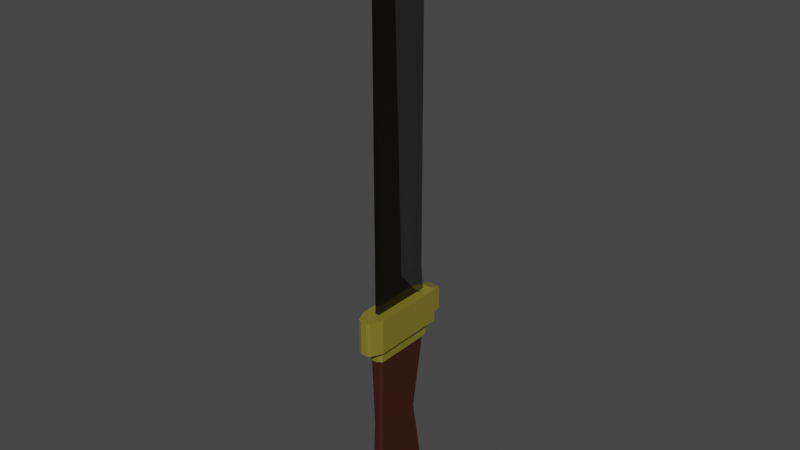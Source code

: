 # Source: 2nife.blend  (saved by Blender 2.92.15; exported with 4.5.12 LTS)
import bpy
from mathutils import Matrix  # noqa: F401  (used for matrix-valued properties, if any)

bpy.ops.wm.read_factory_settings(use_empty=True)
scene = bpy.context.scene
scene.name = 'Scene'

# ---- collections
col_collection = bpy.data.collections.new('Collection'); scene.collection.children.link(col_collection)

# ---- materials (node trees are filled in below, after node groups)
mat_material_001 = bpy.data.materials.new('Material.001')
mat_material_001.use_transparent_shadow = False
mat_material_002 = bpy.data.materials.new('Material.002')
mat_material_002.use_transparent_shadow = False
mat_material_003 = bpy.data.materials.new('Material.003')
mat_material_003.use_transparent_shadow = False
mat_material_004 = bpy.data.materials.new('Material.004')
mat_material_004.use_transparent_shadow = False

# ---- material node trees
mat_material_001.use_nodes = True; mat_material_001.node_tree.nodes.clear()
_N = mat_material_001.node_tree.nodes; _L = mat_material_001.node_tree.links
n0 = _N.new('ShaderNodeBsdfPrincipled'); n0.name = 'Principled BSDF'; n0.location = (10, 300)
n0.distribution = 'GGX'
n0.subsurface_method = 'BURLEY'
n0.inputs[0].default_value = (0.08353, 0.07689, 0.06402, 1.0)
n0.inputs[1].default_value = 1.0
n0.inputs[2].default_value = 0.1471
n0.inputs[3].default_value = 1.45
n0.inputs[13].default_value = 0.4632
n0.inputs[27].default_value = (0.0, 0.0, 0.0, 1.0)
n0.inputs[28].default_value = 1.0
n1 = _N.new('ShaderNodeOutputMaterial'); n1.name = 'Material Output'; n1.location = (300, 300)
_L.new(n0.outputs[0], n1.inputs[0])
n1.is_active_output = True
mat_material_002.use_nodes = True; mat_material_002.node_tree.nodes.clear()
_N = mat_material_002.node_tree.nodes; _L = mat_material_002.node_tree.links
n0 = _N.new('ShaderNodeBsdfPrincipled'); n0.name = 'Principled BSDF'; n0.location = (10, 300)
n0.distribution = 'GGX'
n0.subsurface_method = 'BURLEY'
n0.inputs[0].default_value = (0.4575, 0.3982, 0.05258, 1.0)
n0.inputs[1].default_value = 0.5809
n0.inputs[2].default_value = 0.2574
n0.inputs[3].default_value = 1.45
n0.inputs[27].default_value = (0.0, 0.0, 0.0, 1.0)
n0.inputs[28].default_value = 1.0
n1 = _N.new('ShaderNodeOutputMaterial'); n1.name = 'Material Output'; n1.location = (300, 300)
_L.new(n0.outputs[0], n1.inputs[0])
n1.is_active_output = True
mat_material_003.use_nodes = True; mat_material_003.node_tree.nodes.clear()
_N = mat_material_003.node_tree.nodes; _L = mat_material_003.node_tree.links
n0 = _N.new('ShaderNodeBsdfPrincipled'); n0.name = 'Principled BSDF'; n0.location = (10, 300)
n0.distribution = 'GGX'
n0.subsurface_method = 'BURLEY'
n0.inputs[0].default_value = (0.04695, 0.01005, 0.002197, 1.0)
n0.inputs[3].default_value = 1.45
n0.inputs[27].default_value = (0.0, 0.0, 0.0, 1.0)
n0.inputs[28].default_value = 1.0
n1 = _N.new('ShaderNodeOutputMaterial'); n1.name = 'Material Output'; n1.location = (300, 300)
_L.new(n0.outputs[0], n1.inputs[0])
n1.is_active_output = True
mat_material_004.use_nodes = True; mat_material_004.node_tree.nodes.clear()
_N = mat_material_004.node_tree.nodes; _L = mat_material_004.node_tree.links
n0 = _N.new('ShaderNodeBsdfPrincipled'); n0.name = 'Principled BSDF'; n0.location = (10, 300)
n0.distribution = 'GGX'
n0.subsurface_method = 'BURLEY'
n0.inputs[0].default_value = (0.2668, 0.2668, 0.2668, 1.0)
n0.inputs[1].default_value = 1.0
n0.inputs[2].default_value = 0.1324
n0.inputs[3].default_value = 1.45
n0.inputs[27].default_value = (0.0, 0.0, 0.0, 1.0)
n0.inputs[28].default_value = 1.0
n1 = _N.new('ShaderNodeOutputMaterial'); n1.name = 'Material Output'; n1.location = (300, 300)
_L.new(n0.outputs[0], n1.inputs[0])
n1.is_active_output = True

# ---- world
world_world = bpy.data.worlds.new('World'); scene.world = world_world
world_world.use_nodes = True; world_world.node_tree.nodes.clear()
_N = world_world.node_tree.nodes; _L = world_world.node_tree.links
n0 = _N.new('ShaderNodeOutputWorld'); n0.name = 'World Output'; n0.location = (300, 300)
n1 = _N.new('ShaderNodeBackground'); n1.name = 'Background'; n1.location = (10, 300)
n1.inputs[0].default_value = (0.05088, 0.05088, 0.05088, 1.0)
_L.new(n1.outputs[0], n0.inputs[0])
n0.is_active_output = True
world_world.color = (0.05088, 0.05088, 0.05088)
world_world.use_sun_shadow = False
world_world.sun_shadow_jitter_overblur = 0.0

# ---- meshes
me_cube_002 = bpy.data.meshes.new('Cube.002')
me_cube_002.from_pydata([(-0.1243, 1.481, -1.0), (-0.1243, 1.461, 1.0), (0.1243, 1.481, -1.0), (0.1243, 1.461, 1.0), (-0.1069, 0.9928, 1.676e-08), (0.1069, 0.9928, 1.676e-08), (-0.05859, -1.0, -1.0), (-0.1243, -0.9343, -1.0), (-0.1243, -0.9343, 1.0), (-0.05859, -1.0, 1.0), (0.1243, -0.9343, -1.0), (0.05859, -1.0, -1.0), (0.05859, -1.0, 1.0), (0.1243, -0.9343, 1.0), (-0.1069, -0.8436, 1.676e-08), (-0.05035, -0.9436, 1.676e-08), (0.1069, -0.8871, 1.676e-08), (0.05035, -0.9436, 1.676e-08), (-0.1243, 1.461, 1.197), (0.1243, 1.461, 1.197), (-0.05859, -1.0, 1.197), (-0.1243, -0.9343, 1.197), (0.1243, -0.9343, 1.197), (0.05859, -1.0, 1.197), (-0.06434, -1.068, 1.0), (-0.1301, -1.002, 1.0), (0.05283, -1.068, 1.0), (-0.06434, -1.068, 1.197), (-0.1301, -1.002, 1.197), (0.05283, -1.068, 1.197), (-0.1243, 1.818, 1.197), (0.1243, 1.818, 1.197), (-0.04335, 1.38, 1.663), (0.04335, 1.38, 1.663), (-0.02504, -0.919, 1.663), (-0.04335, -0.9007, 1.663), (0.04335, -0.9007, 1.663), (0.02504, -0.919, 1.663), (-0.2278, -0.9343, 1.197), (-0.2278, 1.461, 1.197), (-0.2278, -0.9343, 1.663), (-0.2278, 1.461, 1.663), (0.2278, -0.9343, 1.197), (0.2278, 1.461, 1.197), (0.2278, -0.9343, 1.663), (0.2278, 1.461, 1.663), (-0.1243, 1.953, 1.197), (0.1243, 1.953, 1.197), (-0.1243, 1.953, 1.663), (0.1243, 1.953, 1.663), (-0.2278, 1.953, 1.663), (-0.2278, 1.953, 1.197), (0.2278, 1.953, 1.663), (0.2278, 1.953, 1.197), (-0.1159, 2.567, 1.273), (0.1159, 2.567, 1.273), (-0.1159, 2.567, 1.588), (0.1159, 2.567, 1.588), (-0.05859, -1.699, 1.197), (-0.1243, -1.633, 1.197), (0.1243, -1.633, 1.197), (0.05859, -1.699, 1.197), (-0.05859, -1.699, 1.663), (-0.1243, -1.633, 1.663), (0.1243, -1.633, 1.663), (0.05859, -1.699, 1.663), (-0.1243, -1.633, 1.197), (-0.2278, -1.137, 1.197), (-0.2278, -1.137, 1.663), (-0.1243, -1.633, 1.663), (0.2278, -1.137, 1.197), (0.1243, -1.633, 1.197), (0.1243, -1.633, 1.663), (0.2278, -1.137, 1.663), (-0.1243, 1.818, 1.17), (-0.1243, 1.648, 1.0), (0.1243, 1.648, 1.0), (0.1243, 1.818, 1.17), (-0.1243, 1.461, 1.663), (0.1243, 1.461, 1.663), (-0.05859, -1.0, 1.663), (-0.1243, -0.9343, 1.663), (0.1243, -0.9343, 1.663), (0.05859, -1.0, 1.663), (-0.04335, 0.06544, 5.574), (0.04335, 0.06544, 5.574), (-0.02504, -0.919, 5.574), (-0.04335, -0.9007, 4.79), (0.04335, -0.9007, 5.574), (0.02504, -0.919, 5.574), (0.02504, -0.919, 2.027), (-0.02504, -0.919, 2.027), (-0.04335, -0.9007, 2.027), (-0.04335, 0.4047, 2.027), (0.04335, -0.9007, 2.027), (0.04335, 0.4047, 2.027), (-0.04335, 1.72, 1.663), (0.04335, 1.72, 1.663), (-0.005524, 1.72, 2.027), (0.005524, 1.72, 2.027), (-0.04335, -0.05331, 6.771), (0.04335, -0.05331, 6.771), (-0.005524, 1.72, 5.579), (0.005524, 1.72, 5.579), (0.04335, 1.55, 1.663), (0.01477, 1.062, 2.027), (-0.01477, 1.062, 2.027), (-0.04335, 1.55, 1.663), (0.01477, 1.062, 6.177), (-0.01477, 1.062, 6.177), (-0.04335, -0.05237, 6.771), (0.04335, -0.05237, 6.771), (-0.02504, -0.919, 5.987), (-0.04335, -0.9007, 5.987), (0.04335, -0.9007, 5.987), (0.02504, -0.919, 5.987), (0.1243, 1.481, -1.339), (-0.1243, 1.481, -1.339), (0.05859, -1.0, -1.339), (0.1243, -0.9343, -1.339), (-0.1243, -0.9343, -1.339), (-0.05859, -1.0, -1.339), (-0.1826, 1.481, -1.0), (-0.1826, -0.9343, -1.0), (-0.1826, 1.481, -1.339), (-0.1826, -0.9343, -1.339), (0.1826, 1.481, -1.0), (0.1826, -0.9343, -1.0), (0.1826, 1.481, -1.339), (0.1826, -0.9343, -1.339), (0.05859, -1.089, -1.0), (0.1243, -1.023, -1.0), (-0.1243, -1.023, -1.0), (-0.05859, -1.089, -1.0), (0.05859, -1.089, -1.339), (0.1243, -1.023, -1.339), (-0.1243, -1.023, -1.339), (-0.05859, -1.089, -1.339), (-0.1826, -1.023, -1.339), (-0.1826, -1.023, -1.0), (0.1826, -1.023, -1.0), (0.1826, -1.023, -1.339), (0.1243, 1.702, -1.083), (-0.1243, 1.702, -1.083), (0.1243, 1.702, -1.339), (-0.1243, 1.702, -1.339), (-0.1826, 1.702, -1.339), (-0.1826, 1.702, -1.083), (0.1826, 1.702, -1.339), (0.1826, 1.702, -1.083), (-0.1826, 1.481, -1.169), (-0.1826, -0.9343, -1.169), (0.1826, -0.9343, -1.169), (0.1826, 1.481, -1.169), (0.1243, -1.023, -1.169), (-0.1243, -1.023, -1.169), (-0.05859, -1.089, -1.169), (0.05859, -1.089, -1.169), (-0.1826, -1.023, -1.169), (0.1826, -1.023, -1.169), (0.1243, 1.702, -1.169), (-0.1243, 1.702, -1.169), (-0.1826, 1.702, -1.169), (0.1826, 1.702, -1.169)], [], [(12, 13, 22, 23), (4, 1, 3, 5), (14, 8, 1, 4), (11, 17, 15, 6), (2, 5, 16, 10), (17, 12, 9, 15), (5, 3, 13, 16), (0, 4, 5, 2), (119, 116, 128, 129), (15, 9, 8, 14), (17, 11, 10, 16), (6, 15, 14, 7), (12, 17, 16, 13), (7, 14, 4, 0), (79, 45, 52, 49), (1, 8, 21, 18), (13, 3, 19, 22), (12, 23, 29, 26), (21, 8, 25, 28), (24, 26, 29, 27), (25, 24, 27, 28), (9, 12, 26, 24), (23, 20, 27, 29), (8, 9, 24, 25), (20, 21, 28, 27), (1, 18, 30, 74, 75), (18, 19, 31, 30), (19, 3, 76, 77, 31), (77, 74, 30, 31), (91, 90, 89, 86), (21, 20, 58, 59), (18, 39, 51, 46), (79, 82, 44, 45), (22, 42, 70, 71, 60), (82, 83, 65, 64), (39, 38, 40, 41), (18, 21, 38, 39), (20, 23, 61, 58), (81, 78, 41, 40), (42, 43, 45, 44), (78, 79, 49, 48), (64, 60, 71, 72), (22, 19, 43, 42), (48, 46, 51, 50), (49, 47, 55, 57), (47, 49, 52, 53), (45, 43, 53, 52), (19, 18, 46, 47), (41, 78, 48, 50), (43, 19, 47, 53), (39, 41, 50, 51), (55, 54, 56, 57), (48, 49, 57, 56), (46, 48, 56, 54), (47, 46, 54, 55), (61, 60, 64, 65), (58, 61, 65, 62), (59, 58, 62, 63), (38, 21, 59, 66, 67), (44, 82, 64, 72, 73), (83, 80, 62, 65), (42, 44, 73, 70), (59, 63, 69, 66), (23, 22, 60, 61), (80, 81, 63, 62), (81, 40, 68, 69, 63), (66, 69, 68, 67), (70, 73, 72, 71), (40, 38, 67, 68), (74, 77, 76, 75), (3, 1, 75, 76), (32, 33, 79, 78), (34, 35, 81, 80), (36, 37, 83, 82), (37, 34, 80, 83), (35, 32, 78, 81), (33, 36, 82, 79), (89, 88, 114, 115), (92, 91, 86, 87), (93, 92, 87, 84), (90, 94, 88, 89), (95, 93, 84, 85), (94, 95, 85, 88), (36, 33, 95, 94), (105, 104, 97, 99), (37, 36, 94, 90), (32, 35, 92, 93), (35, 34, 91, 92), (34, 37, 90, 91), (97, 96, 98, 99), (107, 106, 98, 96), (104, 107, 96, 97), (105, 99, 103, 108), (109, 108, 103, 102), (99, 98, 102, 103), (93, 95, 101, 100), (106, 93, 100, 109), (98, 106, 109, 102), (100, 101, 108, 109), (95, 105, 108, 101), (33, 32, 107, 104), (32, 93, 106, 107), (95, 33, 104, 105), (111, 110, 113, 112, 115, 114), (85, 84, 110, 111), (88, 85, 111, 114), (86, 89, 115, 112), (87, 86, 112, 113), (84, 87, 113, 110), (117, 116, 119, 118, 121, 120), (0, 2, 142, 143), (152, 127, 140, 159), (151, 125, 138, 158), (119, 129, 141, 135), (118, 119, 135, 134), (151, 150, 124, 125), (7, 0, 122, 123), (117, 120, 125, 124), (116, 117, 145, 144), (153, 152, 129, 128), (2, 10, 127, 126), (128, 116, 144, 148), (10, 11, 130, 131), (155, 132, 139, 158), (156, 155, 136, 137), (157, 156, 137, 134), (154, 157, 134, 135), (154, 135, 141, 159), (11, 6, 133, 130), (121, 118, 134, 137), (120, 121, 137, 136), (127, 10, 131, 140), (7, 123, 139, 132), (6, 7, 132, 133), (125, 120, 136, 138), (161, 160, 144, 145), (161, 145, 146, 162), (160, 142, 149, 163), (122, 0, 143, 147), (2, 126, 149, 142), (150, 122, 147, 162), (153, 128, 148, 163), (117, 124, 146, 145), (126, 153, 163, 149), (124, 150, 162, 146), (144, 160, 163, 148), (143, 161, 162, 147), (143, 142, 160, 161), (131, 154, 159, 140), (131, 130, 157, 154), (130, 133, 156, 157), (133, 132, 155, 156), (136, 155, 158, 138), (126, 127, 152, 153), (123, 122, 150, 151), (123, 151, 158, 139), (129, 152, 159, 141)])
me_cube_002.polygons.foreach_set('material_index', [1, 2, 2, 2, 2, 2, 2, 2, 1, 2, 2, 2, 2, 2, 1, 1, 1, 1, 1, 1, 1, 0, 0, 0, 0, 1, 0, 1, 0, 0, 0, 0, 1, 0, 1, 1, 0, 0, 1, 1, 1, 1, 0, 1, 1, 1, 1, 0, 1, 0, 1, 1, 1, 1, 0, 1, 1, 1, 0, 1, 1, 1, 1, 0, 1, 1, 1, 1, 1, 1, 0, 0, 1, 1, 1, 1, 1, 0, 0, 0, 0, 0, 0, 0, 3, 0, 0, 0, 0, 0, 3, 0, 3, 0, 0, 0, 3, 3, 0, 3, 0, 3, 3, 0, 0, 0, 0, 0, 0, 1, 1, 1, 1, 1, 1, 1, 1, 1, 1, 1, 1, 1, 1, 1, 1, 1, 1, 1, 1, 1, 1, 1, 1, 1, 1, 1, 1, 1, 1, 1, 1, 1, 1, 1, 1, 1, 1, 1, 1, 1, 1, 1, 1, 1, 1, 1, 1])
_uv = me_cube_002.uv_layers.new(name='UVMap')
_uv.uv.foreach_set('vector', [0.625, 0.8161, 0.625, 0.7433, 0.625, 0.7433, 0.625, 0.8161, 0.5, 0.25, 0.625, 0.25, 0.625, 0.5, 0.5, 0.5, 0.5, 0.007927, 0.625, 0.006678, 0.625, 0.25, 0.5, 0.25, 0.375, 0.8161, 0.5, 0.8161, 0.5, 0.9339, 0.375, 0.9339, 0.375, 0.5, 0.5, 0.5, 0.5, 0.7421, 0.375, 0.7434, 0.5, 0.8161, 0.625, 0.8161, 0.625, 0.9339, 0.5, 0.9339, 0.5, 0.5, 0.625, 0.5, 0.625, 0.7433, 0.5, 0.7421, 0.375, 0.25, 0.5, 0.25, 0.5, 0.5, 0.375, 0.5, 0.375, 0.7434, 0.375, 0.5, 0.375, 0.5, 0.375, 0.7434, 0.5, 0.0, 0.625, 0.0, 0.625, 0.006678, 0.5, 0.007927, 0.5, 0.8161, 0.375, 0.8161, 0.375, 0.7434, 0.5, 0.7421, 0.375, 0.0, 0.5, 0.0, 0.5, 0.007927, 0.375, 0.006626, 0.625, 0.8161, 0.5, 0.8161, 0.5, 0.7421, 0.625, 0.7433, 0.375, 0.006626, 0.5, 0.007927, 0.5, 0.25, 0.375, 0.25, 0.625, 0.5, 0.625, 0.5, 0.625, 0.5, 0.625, 0.5, 0.625, 0.25, 0.625, 0.006678, 0.625, 0.006678, 0.625, 0.25, 0.625, 0.7433, 0.625, 0.5, 0.625, 0.5, 0.625, 0.7433, 0.625, 0.8161, 0.625, 0.8161, 0.625, 0.8161, 0.625, 0.8161, 0.625, 0.006678, 0.625, 0.006678, 0.625, 0.006678, 0.625, 0.006678, 0.625, 0.9339, 0.625, 0.8161, 0.625, 0.8161, 0.625, 0.9339, 0.625, 0.006678, 0.625, 0.0, 0.625, 0.0, 0.625, 0.006678, 0.625, 0.9339, 0.625, 0.8161, 0.625, 0.8161, 0.625, 0.9339, 0.6911, 0.75, 0.8089, 0.75, 0.8089, 0.75, 0.6911, 0.75, 0.625, 0.006678, 0.625, 0.0, 0.625, 0.0, 0.625, 0.006678, 0.8089, 0.75, 0.875, 0.7433, 0.875, 0.7433, 0.8089, 0.75, 0.625, 0.25, 0.625, 0.25, 0.625, 0.25, 0.625, 0.25, 0.625, 0.25, 0.875, 0.5, 0.625, 0.5, 0.625, 0.5, 0.875, 0.5, 0.625, 0.5, 0.625, 0.5, 0.625, 0.5, 0.625, 0.5, 0.625, 0.5, 0.625, 0.5, 0.625, 0.25, 0.625, 0.25, 0.625, 0.5, 0.7752, 0.7418, 0.7248, 0.7418, 0.7248, 0.7418, 0.7752, 0.7418, 0.875, 0.7433, 0.8089, 0.75, 0.8089, 0.75, 0.875, 0.7433, 0.625, 0.25, 0.625, 0.25, 0.625, 0.25, 0.625, 0.25, 0.625, 0.5, 0.625, 0.7433, 0.625, 0.7433, 0.625, 0.5, 0.625, 0.7433, 0.625, 0.7433, 0.625, 0.7433, 0.625, 0.7433, 0.625, 0.7433, 0.625, 0.7433, 0.6911, 0.75, 0.6911, 0.75, 0.625, 0.7433, 0.625, 0.25, 0.625, 0.006678, 0.625, 0.006678, 0.625, 0.25, 0.625, 0.25, 0.625, 0.006678, 0.625, 0.006678, 0.625, 0.25, 0.8089, 0.75, 0.6911, 0.75, 0.6911, 0.75, 0.8089, 0.75, 0.875, 0.7433, 0.875, 0.5, 0.875, 0.5, 0.875, 0.7433, 0.625, 0.7433, 0.625, 0.5, 0.625, 0.5, 0.625, 0.7433, 0.875, 0.5, 0.625, 0.5, 0.625, 0.5, 0.875, 0.5, 0.625, 0.7433, 0.625, 0.7433, 0.625, 0.7433, 0.625, 0.7433, 0.625, 0.7433, 0.625, 0.5, 0.625, 0.5, 0.625, 0.7433, 0.875, 0.5, 0.875, 0.5, 0.875, 0.5, 0.875, 0.5, 0.625, 0.5, 0.625, 0.5, 0.625, 0.5, 0.625, 0.5, 0.625, 0.5, 0.625, 0.5, 0.625, 0.5, 0.625, 0.5, 0.625, 0.5, 0.625, 0.5, 0.625, 0.5, 0.625, 0.5, 0.625, 0.5, 0.875, 0.5, 0.875, 0.5, 0.625, 0.5, 0.875, 0.5, 0.875, 0.5, 0.875, 0.5, 0.875, 0.5, 0.625, 0.5, 0.625, 0.5, 0.625, 0.5, 0.625, 0.5, 0.625, 0.25, 0.625, 0.25, 0.625, 0.25, 0.625, 0.25, 0.625, 0.5, 0.875, 0.5, 0.875, 0.5, 0.625, 0.5, 0.875, 0.5, 0.625, 0.5, 0.625, 0.5, 0.875, 0.5, 0.875, 0.5, 0.875, 0.5, 0.875, 0.5, 0.875, 0.5, 0.625, 0.5, 0.875, 0.5, 0.875, 0.5, 0.625, 0.5, 0.625, 0.8161, 0.625, 0.7433, 0.625, 0.7433, 0.625, 0.8161, 0.8089, 0.75, 0.6911, 0.75, 0.6911, 0.75, 0.8089, 0.75, 0.875, 0.7433, 0.8089, 0.75, 0.8089, 0.75, 0.875, 0.7433, 0.625, 0.006678, 0.625, 0.006678, 0.625, 0.006678, 0.625, 0.006678, 0.625, 0.006678, 0.625, 0.7433, 0.625, 0.7433, 0.625, 0.7433, 0.625, 0.7433, 0.625, 0.7433, 0.6911, 0.75, 0.8089, 0.75, 0.8089, 0.75, 0.6911, 0.75, 0.625, 0.7433, 0.625, 0.7433, 0.625, 0.7433, 0.625, 0.7433, 0.875, 0.7433, 0.875, 0.7433, 0.875, 0.7433, 0.875, 0.7433, 0.625, 0.8161, 0.625, 0.7433, 0.625, 0.7433, 0.625, 0.8161, 0.8089, 0.75, 0.875, 0.7433, 0.875, 0.7433, 0.8089, 0.75, 0.875, 0.7433, 0.875, 0.7433, 0.875, 0.7433, 0.875, 0.7433, 0.875, 0.7433, 0.625, 0.006678, 0.625, 0.006678, 0.625, 0.006678, 0.625, 0.006678, 0.625, 0.7433, 0.625, 0.7433, 0.625, 0.7433, 0.625, 0.7433, 0.625, 0.006678, 0.625, 0.006678, 0.625, 0.006678, 0.625, 0.006678, 0.625, 0.25, 0.625, 0.5, 0.625, 0.5, 0.625, 0.25, 0.625, 0.5, 0.625, 0.25, 0.625, 0.25, 0.625, 0.5, 0.7936, 0.5082, 0.7064, 0.5082, 0.625, 0.5, 0.875, 0.5, 0.7752, 0.7418, 0.7936, 0.7399, 0.875, 0.7433, 0.8089, 0.75, 0.7064, 0.7399, 0.7248, 0.7418, 0.6911, 0.75, 0.625, 0.7433, 0.7248, 0.7418, 0.7752, 0.7418, 0.8089, 0.75, 0.6911, 0.75, 0.7936, 0.7399, 0.7936, 0.5082, 0.875, 0.5, 0.875, 0.7433, 0.7064, 0.5082, 0.7064, 0.7399, 0.625, 0.7433, 0.625, 0.5, 0.7248, 0.7418, 0.7064, 0.7399, 0.7064, 0.7399, 0.7248, 0.7418, 0.7936, 0.7399, 0.7752, 0.7418, 0.7752, 0.7418, 0.7936, 0.7399, 0.7936, 0.5082, 0.7936, 0.7399, 0.7936, 0.7399, 0.7936, 0.5082, 0.7248, 0.7418, 0.7064, 0.7399, 0.7064, 0.7399, 0.7248, 0.7418, 0.7064, 0.5082, 0.7936, 0.5082, 0.7936, 0.5082, 0.7064, 0.5082, 0.7064, 0.7399, 0.7064, 0.5082, 0.7064, 0.5082, 0.7064, 0.7399, 0.7064, 0.7399, 0.7064, 0.5082, 0.7064, 0.5082, 0.7064, 0.7399, 0.7064, 0.5082, 0.7064, 0.5082, 0.7064, 0.5082, 0.7064, 0.5082, 0.7248, 0.7418, 0.7064, 0.7399, 0.7064, 0.7399, 0.7248, 0.7418, 0.7936, 0.5082, 0.7936, 0.7399, 0.7936, 0.7399, 0.7936, 0.5082, 0.7936, 0.7399, 0.7752, 0.7418, 0.7752, 0.7418, 0.7936, 0.7399, 0.7752, 0.7418, 0.7248, 0.7418, 0.7248, 0.7418, 0.7752, 0.7418, 0.7064, 0.5082, 0.7936, 0.5082, 0.7936, 0.5082, 0.7064, 0.5082, 0.7936, 0.5082, 0.7936, 0.5082, 0.7936, 0.5082, 0.7936, 0.5082, 0.7064, 0.5082, 0.7936, 0.5082, 0.7936, 0.5082, 0.7064, 0.5082, 0.7064, 0.5082, 0.7064, 0.5082, 0.7064, 0.5082, 0.7064, 0.5082, 0.7936, 0.5082, 0.7064, 0.5082, 0.7064, 0.5082, 0.7936, 0.5082, 0.7064, 0.5082, 0.7936, 0.5082, 0.7936, 0.5082, 0.7064, 0.5082, 0.7936, 0.5082, 0.7064, 0.5082, 0.7064, 0.5082, 0.7936, 0.5082, 0.7936, 0.5082, 0.7936, 0.5082, 0.7936, 0.5082, 0.7936, 0.5082, 0.7936, 0.5082, 0.7936, 0.5082, 0.7936, 0.5082, 0.7936, 0.5082, 0.7936, 0.5082, 0.7064, 0.5082, 0.7064, 0.5082, 0.7936, 0.5082, 0.7064, 0.5082, 0.7064, 0.5082, 0.7064, 0.5082, 0.7064, 0.5082, 0.7064, 0.5082, 0.7936, 0.5082, 0.7936, 0.5082, 0.7064, 0.5082, 0.7936, 0.5082, 0.7936, 0.5082, 0.7936, 0.5082, 0.7936, 0.5082, 0.7064, 0.5082, 0.7064, 0.5082, 0.7064, 0.5082, 0.7064, 0.5082, 0.7064, 0.5082, 0.7936, 0.5082, 0.7936, 0.7399, 0.7752, 0.7418, 0.7248, 0.7418, 0.7064, 0.7399, 0.7064, 0.5082, 0.7936, 0.5082, 0.7936, 0.5082, 0.7064, 0.5082, 0.7064, 0.7399, 0.7064, 0.5082, 0.7064, 0.5082, 0.7064, 0.7399, 0.7752, 0.7418, 0.7248, 0.7418, 0.7248, 0.7418, 0.7752, 0.7418, 0.7936, 0.7399, 0.7752, 0.7418, 0.7752, 0.7418, 0.7936, 0.7399, 0.7936, 0.5082, 0.7936, 0.7399, 0.7936, 0.7399, 0.7936, 0.5082, 0.125, 0.5, 0.375, 0.5, 0.375, 0.7434, 0.3089, 0.75, 0.1911, 0.75, 0.125, 0.7434, 0.375, 0.25, 0.375, 0.5, 0.375, 0.5, 0.375, 0.25, 0.375, 0.7434, 0.375, 0.7434, 0.375, 0.7434, 0.375, 0.7434, 0.375, 0.006626, 0.375, 0.006626, 0.375, 0.006626, 0.375, 0.006626, 0.375, 0.7434, 0.375, 0.7434, 0.375, 0.7434, 0.375, 0.7434, 0.3089, 0.75, 0.375, 0.7434, 0.375, 0.7434, 0.3089, 0.75, 0.375, 0.006626, 0.375, 0.25, 0.375, 0.25, 0.375, 0.006626, 0.375, 0.006626, 0.375, 0.25, 0.375, 0.25, 0.375, 0.006626, 0.125, 0.5, 0.125, 0.7434, 0.125, 0.7434, 0.125, 0.5, 0.375, 0.5, 0.125, 0.5, 0.125, 0.5, 0.375, 0.5, 0.375, 0.5, 0.375, 0.7434, 0.375, 0.7434, 0.375, 0.5, 0.375, 0.5, 0.375, 0.7434, 0.375, 0.7434, 0.375, 0.5, 0.375, 0.5, 0.375, 0.5, 0.375, 0.5, 0.375, 0.5, 0.375, 0.7434, 0.375, 0.8161, 0.375, 0.8161, 0.375, 0.7434, 0.375, 0.006626, 0.375, 0.006626, 0.375, 0.006626, 0.375, 0.006626, 0.375, 0.0, 0.375, 0.006626, 0.375, 0.006626, 0.375, 0.0, 0.375, 0.8161, 0.375, 0.9339, 0.375, 0.9339, 0.375, 0.8161, 0.375, 0.7434, 0.375, 0.8161, 0.375, 0.8161, 0.375, 0.7434, 0.375, 0.7434, 0.375, 0.7434, 0.375, 0.7434, 0.375, 0.7434, 0.375, 0.8161, 0.375, 0.9339, 0.375, 0.9339, 0.375, 0.8161, 0.1911, 0.75, 0.3089, 0.75, 0.3089, 0.75, 0.1911, 0.75, 0.125, 0.7434, 0.1911, 0.75, 0.1911, 0.75, 0.125, 0.7434, 0.375, 0.7434, 0.375, 0.7434, 0.375, 0.7434, 0.375, 0.7434, 0.375, 0.006626, 0.375, 0.006626, 0.375, 0.006626, 0.375, 0.006626, 0.375, 0.0, 0.375, 0.006626, 0.375, 0.006626, 0.375, 0.0, 0.125, 0.7434, 0.125, 0.7434, 0.125, 0.7434, 0.125, 0.7434, 0.375, 0.25, 0.375, 0.5, 0.375, 0.5, 0.375, 0.25, 0.375, 0.25, 0.375, 0.25, 0.375, 0.25, 0.375, 0.25, 0.375, 0.5, 0.375, 0.5, 0.375, 0.5, 0.375, 0.5, 0.375, 0.25, 0.375, 0.25, 0.375, 0.25, 0.375, 0.25, 0.375, 0.5, 0.375, 0.5, 0.375, 0.5, 0.375, 0.5, 0.375, 0.25, 0.375, 0.25, 0.375, 0.25, 0.375, 0.25, 0.375, 0.5, 0.375, 0.5, 0.375, 0.5, 0.375, 0.5, 0.125, 0.5, 0.125, 0.5, 0.125, 0.5, 0.125, 0.5, 0.375, 0.5, 0.375, 0.5, 0.375, 0.5, 0.375, 0.5, 0.375, 0.25, 0.375, 0.25, 0.375, 0.25, 0.375, 0.25, 0.375, 0.5, 0.375, 0.5, 0.375, 0.5, 0.375, 0.5, 0.375, 0.25, 0.375, 0.25, 0.375, 0.25, 0.375, 0.25, 0.375, 0.25, 0.375, 0.5, 0.375, 0.5, 0.375, 0.25, 0.375, 0.7434, 0.375, 0.7434, 0.375, 0.7434, 0.375, 0.7434, 0.375, 0.7434, 0.375, 0.8161, 0.375, 0.8161, 0.375, 0.7434, 0.375, 0.8161, 0.375, 0.9339, 0.375, 0.9339, 0.375, 0.8161, 0.375, 0.0, 0.375, 0.006626, 0.375, 0.006626, 0.375, 0.0, 0.375, 0.006626, 0.375, 0.006626, 0.375, 0.006626, 0.375, 0.006626, 0.375, 0.5, 0.375, 0.7434, 0.375, 0.7434, 0.375, 0.5, 0.375, 0.006626, 0.375, 0.25, 0.375, 0.25, 0.375, 0.006626, 0.375, 0.006626, 0.375, 0.006626, 0.375, 0.006626, 0.375, 0.006626, 0.375, 0.7434, 0.375, 0.7434, 0.375, 0.7434, 0.375, 0.7434])
me_cube_002.materials.append(mat_material_001)
me_cube_002.materials.append(mat_material_002)
me_cube_002.materials.append(mat_material_003)
me_cube_002.materials.append(mat_material_004)
me_cube_002.use_remesh_fix_poles = True
me_cube_002.use_remesh_preserve_attributes = False
me_cube_002.use_mirror_vertex_groups = False
me_cube_002.update()

# ---- objects
ob_empty = bpy.data.objects.new('Empty', None)
ob_cube = bpy.data.objects.new('Cube', me_cube_002)

# ---- transforms, parenting, visibility, modifiers, constraints
ob_empty.location = (0.0, 0.0, 0.3)
ob_empty.rotation_euler = (3.142, -1.571, 0.0)
ob_empty.scale = (0.2, 0.2, 0.2)
ob_empty.empty_display_type = 'IMAGE'
ob_empty.empty_display_size = 5.0
ob_empty.lineart.crease_threshold = 0.0
ob_cube.location = (0.0, 0.03, 0.1543)
ob_cube.scale = (0.06657, 0.03013, 0.09323)
ob_cube.lineart.crease_threshold = 0.0

# ---- collection membership
col_collection.objects.link(ob_empty)
col_collection.objects.link(ob_cube)

# ---- scene / render settings (as saved in the file)
scene.frame_start = 1; scene.frame_end = 250; scene.frame_set(1)
scene.render.engine = 'BLENDER_EEVEE_NEXT'
scene.cycles.use_denoising = False
scene.cycles.samples = 128
scene.cycles.sampling_pattern = 'TABULATED_SOBOL'
scene.cycles.use_adaptive_sampling = False
scene.cycles.use_light_tree = False
scene.view_settings.view_transform = 'Filmic'
bpy.context.view_layer.update()

# ---- added for rendering (the .blend has no active camera and no usable light): camera, sun
cam_auto = bpy.data.cameras.new('AutoCamera')
cam_auto.lens = 50.0
cam_auto.sensor_width = 36.0
cam_auto.clip_end = 1000.0
ob_auto_camera = bpy.data.objects.new('AutoCamera', cam_auto)
scene.collection.objects.link(ob_auto_camera)
ob_auto_camera.location = (0.710116, -0.809061, 0.975556)
ob_auto_camera.rotation_euler = (1.09748, -7.21219e-08, 0.694738)
scene.camera = ob_auto_camera
light_auto_sun = bpy.data.lights.new('AutoSun', 'SUN')
light_auto_sun.energy = 3.0
light_auto_sun.angle = 0.0523599
ob_auto_sun = bpy.data.objects.new('AutoSun', light_auto_sun)
scene.collection.objects.link(ob_auto_sun)
ob_auto_sun.rotation_euler = (0.872665, 0.174533, 0.523599)
bpy.context.view_layer.update()
